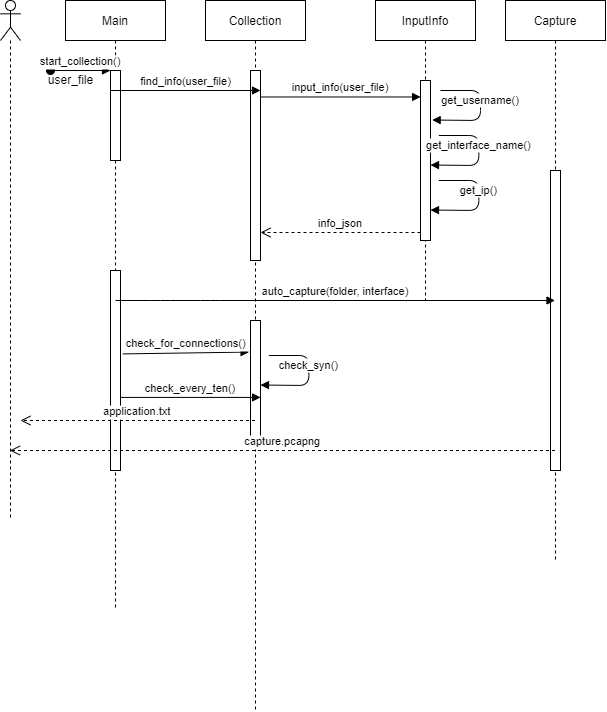

The diagram above was exported from draw.io. Its source (the exported page's mxGraphModel, read from the mxfile embedded in the PNG):
<mxGraphModel dx="1153" dy="608" grid="1" gridSize="10" guides="1" tooltips="1" connect="1" arrows="1" fold="1" page="1" pageScale="1" pageWidth="850" pageHeight="1100" math="0" shadow="0">
  <root>
    <mxCell id="0" />
    <mxCell id="1" parent="0" />
    <mxCell id="3nuBFxr9cyL0pnOWT2aG-1" value="Collection" style="shape=umlLifeline;perimeter=lifelinePerimeter;container=1;collapsible=0;recursiveResize=0;rounded=0;shadow=0;strokeWidth=1;" parent="1" vertex="1">
      <mxGeometry x="255" y="80" width="100" height="710" as="geometry" />
    </mxCell>
    <mxCell id="3nuBFxr9cyL0pnOWT2aG-2" value="" style="points=[];perimeter=orthogonalPerimeter;rounded=0;shadow=0;strokeWidth=1;" parent="3nuBFxr9cyL0pnOWT2aG-1" vertex="1">
      <mxGeometry x="45" y="70" width="10" height="190" as="geometry" />
    </mxCell>
    <mxCell id="3Z2eo-rBStvVF1MNNmoW-25" value="check_syn()" style="verticalAlign=bottom;endArrow=block;shadow=0;strokeWidth=1;entryX=1.167;entryY=0.247;entryDx=0;entryDy=0;entryPerimeter=0;" edge="1" parent="3nuBFxr9cyL0pnOWT2aG-1">
      <mxGeometry relative="1" as="geometry">
        <mxPoint x="63.32999999999993" y="355" as="sourcePoint" />
        <mxPoint x="54.99999999999977" y="384.52" as="targetPoint" />
        <Array as="points">
          <mxPoint x="103.33000000000004" y="355" />
          <mxPoint x="103.33000000000004" y="385" />
        </Array>
      </mxGeometry>
    </mxCell>
    <mxCell id="3nuBFxr9cyL0pnOWT2aG-5" value="InputInfo" style="shape=umlLifeline;perimeter=lifelinePerimeter;container=1;collapsible=0;recursiveResize=0;rounded=0;shadow=0;strokeWidth=1;" parent="1" vertex="1">
      <mxGeometry x="425" y="80" width="100" height="300" as="geometry" />
    </mxCell>
    <mxCell id="3nuBFxr9cyL0pnOWT2aG-6" value="" style="points=[];perimeter=orthogonalPerimeter;rounded=0;shadow=0;strokeWidth=1;" parent="3nuBFxr9cyL0pnOWT2aG-5" vertex="1">
      <mxGeometry x="45" y="80" width="10" height="160" as="geometry" />
    </mxCell>
    <mxCell id="3Z2eo-rBStvVF1MNNmoW-13" value="get_interface_name()" style="verticalAlign=bottom;endArrow=block;shadow=0;strokeWidth=1;entryX=1.167;entryY=0.247;entryDx=0;entryDy=0;entryPerimeter=0;" edge="1" parent="3nuBFxr9cyL0pnOWT2aG-5">
      <mxGeometry relative="1" as="geometry">
        <mxPoint x="63.329999999999984" y="135" as="sourcePoint" />
        <mxPoint x="54.99999999999983" y="164.51999999999998" as="targetPoint" />
        <Array as="points">
          <mxPoint x="103.33000000000004" y="135" />
          <mxPoint x="103.33000000000004" y="165" />
        </Array>
      </mxGeometry>
    </mxCell>
    <mxCell id="3Z2eo-rBStvVF1MNNmoW-14" value="get_ip()" style="verticalAlign=bottom;endArrow=block;shadow=0;strokeWidth=1;entryX=1.167;entryY=0.247;entryDx=0;entryDy=0;entryPerimeter=0;" edge="1" parent="3nuBFxr9cyL0pnOWT2aG-5">
      <mxGeometry relative="1" as="geometry">
        <mxPoint x="63.329999999999984" y="180" as="sourcePoint" />
        <mxPoint x="54.99999999999983" y="209.51999999999998" as="targetPoint" />
        <Array as="points">
          <mxPoint x="103.33000000000004" y="180" />
          <mxPoint x="103.33000000000004" y="210" />
        </Array>
      </mxGeometry>
    </mxCell>
    <mxCell id="3nuBFxr9cyL0pnOWT2aG-7" value="info_json" style="verticalAlign=bottom;endArrow=open;dashed=1;endSize=8;exitX=0;exitY=0.95;shadow=0;strokeWidth=1;" parent="1" source="3nuBFxr9cyL0pnOWT2aG-6" target="3nuBFxr9cyL0pnOWT2aG-2" edge="1">
      <mxGeometry relative="1" as="geometry">
        <mxPoint x="400" y="236" as="targetPoint" />
      </mxGeometry>
    </mxCell>
    <mxCell id="3nuBFxr9cyL0pnOWT2aG-8" value="input_info(user_file)" style="verticalAlign=bottom;endArrow=block;entryX=0.011;entryY=0.103;shadow=0;strokeWidth=1;entryDx=0;entryDy=0;entryPerimeter=0;" parent="1" source="3nuBFxr9cyL0pnOWT2aG-2" target="3nuBFxr9cyL0pnOWT2aG-6" edge="1">
      <mxGeometry relative="1" as="geometry">
        <mxPoint x="400" y="160" as="sourcePoint" />
      </mxGeometry>
    </mxCell>
    <mxCell id="3Z2eo-rBStvVF1MNNmoW-1" value="Capture" style="shape=umlLifeline;perimeter=lifelinePerimeter;container=1;collapsible=0;recursiveResize=0;rounded=0;shadow=0;strokeWidth=1;" vertex="1" parent="1">
      <mxGeometry x="555" y="80" width="100" height="560" as="geometry" />
    </mxCell>
    <mxCell id="3Z2eo-rBStvVF1MNNmoW-2" value="" style="points=[];perimeter=orthogonalPerimeter;rounded=0;shadow=0;strokeWidth=1;" vertex="1" parent="3Z2eo-rBStvVF1MNNmoW-1">
      <mxGeometry x="45" y="170" width="10" height="300" as="geometry" />
    </mxCell>
    <mxCell id="3Z2eo-rBStvVF1MNNmoW-12" value="get_username()" style="verticalAlign=bottom;endArrow=block;shadow=0;strokeWidth=1;entryX=1.167;entryY=0.247;entryDx=0;entryDy=0;entryPerimeter=0;" edge="1" parent="3Z2eo-rBStvVF1MNNmoW-1" target="3nuBFxr9cyL0pnOWT2aG-6">
      <mxGeometry relative="1" as="geometry">
        <mxPoint x="-65" y="90.00000000000003" as="sourcePoint" />
        <mxPoint x="-25" y="140" as="targetPoint" />
        <Array as="points">
          <mxPoint x="-25" y="90" />
          <mxPoint x="-25" y="120" />
        </Array>
      </mxGeometry>
    </mxCell>
    <mxCell id="3Z2eo-rBStvVF1MNNmoW-5" value="" style="shape=umlLifeline;participant=umlActor;perimeter=lifelinePerimeter;whiteSpace=wrap;html=1;container=1;collapsible=0;recursiveResize=0;verticalAlign=top;spacingTop=36;outlineConnect=0;" vertex="1" parent="1">
      <mxGeometry x="50" y="80" width="20" height="520" as="geometry" />
    </mxCell>
    <mxCell id="3Z2eo-rBStvVF1MNNmoW-6" value="Main" style="shape=umlLifeline;perimeter=lifelinePerimeter;container=1;collapsible=0;recursiveResize=0;rounded=0;shadow=0;strokeWidth=1;" vertex="1" parent="1">
      <mxGeometry x="115" y="80" width="100" height="610" as="geometry" />
    </mxCell>
    <mxCell id="3Z2eo-rBStvVF1MNNmoW-7" value="" style="points=[];perimeter=orthogonalPerimeter;rounded=0;shadow=0;strokeWidth=1;" vertex="1" parent="3Z2eo-rBStvVF1MNNmoW-6">
      <mxGeometry x="45" y="70" width="10" height="90" as="geometry" />
    </mxCell>
    <mxCell id="3Z2eo-rBStvVF1MNNmoW-8" value="start_collection()" style="verticalAlign=bottom;startArrow=oval;endArrow=block;startSize=8;shadow=0;strokeWidth=1;" edge="1" parent="3Z2eo-rBStvVF1MNNmoW-6" target="3Z2eo-rBStvVF1MNNmoW-7">
      <mxGeometry relative="1" as="geometry">
        <mxPoint x="-15" y="70" as="sourcePoint" />
      </mxGeometry>
    </mxCell>
    <mxCell id="3Z2eo-rBStvVF1MNNmoW-11" value="user_file" style="text;html=1;align=center;verticalAlign=middle;resizable=0;points=[];autosize=1;strokeColor=none;fillColor=none;" vertex="1" parent="3Z2eo-rBStvVF1MNNmoW-6">
      <mxGeometry x="-25" y="70" width="60" height="20" as="geometry" />
    </mxCell>
    <mxCell id="3Z2eo-rBStvVF1MNNmoW-17" value="" style="points=[];perimeter=orthogonalPerimeter;rounded=0;shadow=0;strokeWidth=1;" vertex="1" parent="3Z2eo-rBStvVF1MNNmoW-6">
      <mxGeometry x="45" y="270" width="10" height="200" as="geometry" />
    </mxCell>
    <mxCell id="3Z2eo-rBStvVF1MNNmoW-9" value="auto_capture(folder, interface)" style="verticalAlign=bottom;endArrow=block;shadow=0;strokeWidth=1;" edge="1" parent="1" target="3Z2eo-rBStvVF1MNNmoW-1">
      <mxGeometry relative="1" as="geometry">
        <mxPoint x="165" y="380" as="sourcePoint" />
        <mxPoint x="300" y="330" as="targetPoint" />
        <Array as="points">
          <mxPoint x="210" y="380" />
          <mxPoint x="260" y="380" />
        </Array>
      </mxGeometry>
    </mxCell>
    <mxCell id="3Z2eo-rBStvVF1MNNmoW-10" value="find_info(user_file)" style="verticalAlign=bottom;endArrow=block;shadow=0;strokeWidth=1;" edge="1" parent="1">
      <mxGeometry relative="1" as="geometry">
        <mxPoint x="160" y="170.0000000000001" as="sourcePoint" />
        <mxPoint x="310" y="170" as="targetPoint" />
      </mxGeometry>
    </mxCell>
    <mxCell id="3Z2eo-rBStvVF1MNNmoW-16" value="" style="points=[];perimeter=orthogonalPerimeter;rounded=0;shadow=0;strokeWidth=1;" vertex="1" parent="1">
      <mxGeometry x="300" y="400" width="10" height="120" as="geometry" />
    </mxCell>
    <mxCell id="3Z2eo-rBStvVF1MNNmoW-20" value="application.txt" style="verticalAlign=bottom;endArrow=open;dashed=1;endSize=8;shadow=0;strokeWidth=1;" edge="1" parent="1" source="3nuBFxr9cyL0pnOWT2aG-1">
      <mxGeometry relative="1" as="geometry">
        <mxPoint x="70" y="500" as="targetPoint" />
        <mxPoint x="480" y="321.9999999999999" as="sourcePoint" />
      </mxGeometry>
    </mxCell>
    <mxCell id="3Z2eo-rBStvVF1MNNmoW-21" value="check_every_ten()" style="verticalAlign=bottom;endArrow=block;shadow=0;strokeWidth=1;entryX=1.011;entryY=0.641;entryDx=0;entryDy=0;entryPerimeter=0;" edge="1" parent="1" source="3Z2eo-rBStvVF1MNNmoW-17" target="3Z2eo-rBStvVF1MNNmoW-16">
      <mxGeometry relative="1" as="geometry">
        <mxPoint x="150" y="480.00000000000006" as="sourcePoint" />
        <mxPoint x="300" y="480.00000000000006" as="targetPoint" />
      </mxGeometry>
    </mxCell>
    <mxCell id="3Z2eo-rBStvVF1MNNmoW-18" value="check_for_connections()" style="verticalAlign=bottom;endArrow=block;shadow=0;strokeWidth=1;entryX=-0.144;entryY=0.263;entryDx=0;entryDy=0;entryPerimeter=0;exitX=1.233;exitY=0.417;exitDx=0;exitDy=0;exitPerimeter=0;" edge="1" parent="1" source="3Z2eo-rBStvVF1MNNmoW-17" target="3Z2eo-rBStvVF1MNNmoW-16">
      <mxGeometry relative="1" as="geometry">
        <mxPoint x="160" y="434.4400000000001" as="sourcePoint" />
        <mxPoint x="310" y="434.44" as="targetPoint" />
      </mxGeometry>
    </mxCell>
    <mxCell id="3Z2eo-rBStvVF1MNNmoW-26" value="capture.pcapng" style="verticalAlign=bottom;endArrow=open;dashed=1;endSize=8;shadow=0;strokeWidth=1;" edge="1" parent="1" target="3Z2eo-rBStvVF1MNNmoW-5">
      <mxGeometry relative="1" as="geometry">
        <mxPoint x="370" y="530" as="targetPoint" />
        <mxPoint x="604.5" y="530" as="sourcePoint" />
      </mxGeometry>
    </mxCell>
  </root>
</mxGraphModel>